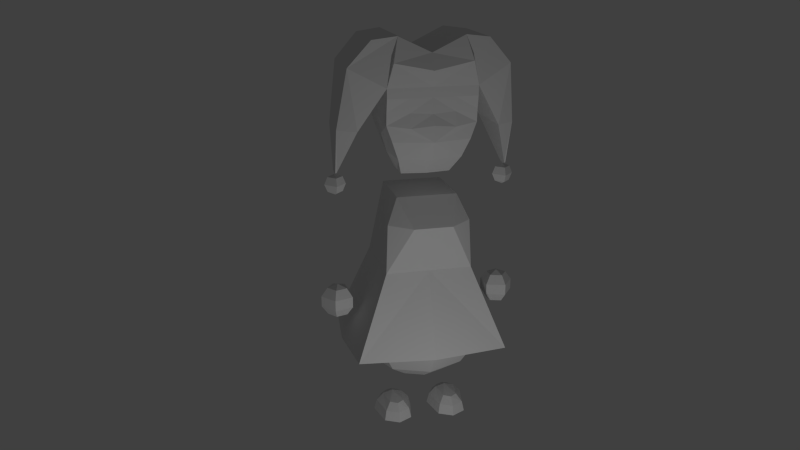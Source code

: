 # Source: hero.blend  (saved by Blender 2.76.0; exported with 4.5.12 LTS)
import bpy
from mathutils import Matrix  # noqa: F401  (used for matrix-valued properties, if any)

bpy.ops.wm.read_factory_settings(use_empty=True)
scene = bpy.context.scene
scene.name = 'Scene'

# ---- collections
col_collection_1 = bpy.data.collections.new('Collection 1'); scene.collection.children.link(col_collection_1)

# ---- materials (node trees are filled in below, after node groups)
mat_material = bpy.data.materials.new('Material')
mat_material.alpha_threshold = 0.0
mat_material.use_transparent_shadow = False
mat_material.roughness = 0.5
mat_material.line_color = (0.0, 0.0, 0.0, 1.0)

# ---- material node trees

# ---- world
world_world = bpy.data.worlds.new('World'); scene.world = world_world
world_world.color = (0.05088, 0.05088, 0.05088)
world_world.use_sun_shadow = False
world_world.sun_shadow_jitter_overblur = 0.0
world_world.cycles.sampling_method = 'MANUAL'
world_world.cycles.sample_map_resolution = 256

# ---- cameras
cam_camera_001 = bpy.data.cameras.new('Camera.001')
cam_camera_001.clip_end = 100.0
cam_camera_001.lens = 35.0
cam_camera_001.sensor_width = 32.0
cam_camera_001.sensor_height = 18.0
cam_camera_001.display_size = 2.0
cam_camera_001.dof.focus_distance = 0.0
cam_camera_001.dof.aperture_fstop = 128.0
cam_camera_001.dof.aperture_blades = 6

# ---- lights
light_point = bpy.data.lights.new('Point', 'POINT')
light_point.transmission_factor = 0.0
light_point.energy = 100.0
light_point.shadow_buffer_clip_start = 0.5
light_point.shadow_soft_size = 0.1
light_point.shadow_maximum_resolution = 0.006
light_point.use_absolute_resolution = True
light_point.cycles.use_multiple_importance_sampling = False

# ---- meshes
me_cube = bpy.data.meshes.new('Cube')
me_cube.from_pydata([(-0.8492, -0.6897, 0.501), (-0.8492, 0.6918, 0.501), (-0.338, -0.3368, 2.277), (-0.338, 0.3385, 2.277), (-0.4863, -0.4639, 1.444), (-0.2433, -0.4639, 1.444), (-0.1692, -0.3368, 2.277), (-0.4625, -0.4359, 1.997), (-0.2177, -0.6382, 1.997), (-0.338, 0.0008485, 2.277), (-0.4863, 0.4372, 1.444), (-0.4863, -0.01336, 1.444), (-0.4121, -0.006256, 1.997), (-0.5295, -0.5295, 0.5004), (-0.4053, -0.4053, 0.2374), (-0.2193, -0.2193, 0.0617), (-0.7488, -1.383e-08, 0.5004), (-0.5731, 2.505e-08, 0.2374), (-0.3102, 1.356e-08, 0.0617), (-0.5295, 0.5295, 0.5004), (-0.4053, 0.4053, 0.2374), (-0.2193, 0.2193, 0.0617), (-0.9178, 0.001055, 0.501), (0.8492, -0.6897, 0.501), (0.8492, 0.6918, 0.501), (0.338, -0.3368, 2.277), (0.338, 0.3385, 2.277), (0.4863, -0.4639, 1.444), (0.2433, -0.4639, 1.444), (0.0, -0.3368, 2.277), (0.0, -0.4639, 1.444), (0.1692, -0.3368, 2.277), (0.4625, -0.4359, 1.997), (0.2177, -0.6382, 1.997), (0.0, -0.6382, 1.997), (0.338, 0.0008485, 2.277), (0.4863, 0.4372, 1.444), (0.4863, -0.01336, 1.444), (0.0, 0.3385, 2.277), (0.0, 0.4372, 1.444), (0.4121, -0.006256, 1.997), (0.0, 0.7488, 0.5004), (0.0, 0.5731, 0.2374), (0.0, 0.3102, 0.0617), (0.0, -0.7488, 0.5004), (0.0, -0.5731, 0.2374), (0.0, -0.3102, 0.0617), (0.0, 0.0, 0.0), (0.5295, -0.5295, 0.5004), (0.4053, -0.4053, 0.2374), (0.2193, -0.2193, 0.0617), (0.7488, -1.383e-08, 0.5004), (0.5731, 2.505e-08, 0.2374), (0.3102, 1.356e-08, 0.0617), (0.5295, 0.5295, 0.5004), (0.4053, 0.4053, 0.2374), (0.2193, 0.2193, 0.0617), (0.9178, 0.001055, 0.501), (0.0, -0.795, 0.5004), (0.0, 0.8083, 0.5004), (0.2139, -0.05216, -0.2613), (0.1317, -0.05216, -0.3434), (0.2632, 0.0403, -0.2804), (0.2172, 0.08632, -0.3455), (0.2003, 0.1032, -0.4557), (0.3261, 0.06634, -0.2804), (0.3261, 0.1314, -0.3455), (0.3261, 0.1552, -0.4557), (0.3261, -0.05216, -0.2312), (0.3889, 0.0403, -0.2804), (0.435, 0.08632, -0.3455), (0.4518, 0.1032, -0.4557), (0.4383, -0.05216, -0.2613), (0.5204, -0.05216, -0.3434), (0.5505, -0.05216, -0.4557), (0.4054, -0.2759, -0.2613), (0.4635, -0.334, -0.3434), (0.4848, -0.3552, -0.4557), (0.3261, -0.33, -0.2613), (0.3261, -0.4121, -0.3434), (0.3261, -0.4422, -0.4557), (0.2467, -0.2759, -0.2613), (0.1886, -0.334, -0.3434), (0.1674, -0.3552, -0.4557), (0.1016, -0.05216, -0.4557), (-0.44, -0.05217, -0.2613), (-0.5221, -0.05217, -0.3434), (-0.3906, 0.04029, -0.2804), (-0.4367, 0.08632, -0.3455), (-0.4535, 0.1032, -0.4557), (-0.3278, 0.06633, -0.2804), (-0.3278, 0.1314, -0.3455), (-0.3278, 0.1552, -0.4557), (-0.3278, -0.05217, -0.2312), (-0.2649, 0.04029, -0.2804), (-0.2189, 0.08632, -0.3455), (-0.202, 0.1032, -0.4557), (-0.2156, -0.05217, -0.2613), (-0.1334, -0.05217, -0.3434), (-0.1033, -0.05217, -0.4557), (-0.2484, -0.2759, -0.2613), (-0.1903, -0.334, -0.3434), (-0.1691, -0.3552, -0.4557), (-0.3278, -0.33, -0.2613), (-0.3278, -0.4121, -0.3434), (-0.3278, -0.4422, -0.4557), (-0.4071, -0.2759, -0.2613), (-0.4652, -0.334, -0.3434), (-0.4865, -0.3552, -0.4557), (-0.5522, -0.05217, -0.4557), (-0.9566, -0.009647, 1.193), (-1.074, -0.009647, 1.155), (-1.147, -0.009647, 1.055), (-1.147, -0.009647, 0.9317), (-1.074, -0.009647, 0.8317), (-0.9566, -0.009647, 0.7935), (-0.9929, 0.1022, 1.155), (-1.015, 0.1713, 1.055), (-1.015, 0.1713, 0.9317), (-0.9929, 0.1022, 0.8317), (-0.8615, 0.05945, 1.155), (-0.8027, 0.1022, 1.055), (-0.8027, 0.1022, 0.9317), (-0.8615, 0.05945, 0.8317), (-0.8615, -0.07875, 1.155), (-0.8027, -0.1215, 1.055), (-0.8027, -0.1215, 0.9317), (-0.8615, -0.07875, 0.8317), (-0.9929, -0.1215, 1.155), (-1.015, -0.1905, 1.055), (-1.015, -0.1905, 0.9317), (-0.9929, -0.1215, 0.8317), (0.9549, -0.009647, 1.193), (1.072, -0.009647, 1.155), (1.145, -0.009647, 1.055), (1.145, -0.009647, 0.9317), (1.072, -0.009647, 0.8317), (0.9549, -0.009647, 0.7935), (0.9912, 0.1022, 1.155), (1.014, 0.1713, 1.055), (1.014, 0.1713, 0.9317), (0.9912, 0.1022, 0.8317), (0.8598, 0.05945, 1.155), (0.801, 0.1022, 1.055), (0.801, 0.1022, 0.9317), (0.8598, 0.05945, 0.8317), (0.8598, -0.07875, 1.155), (0.801, -0.1215, 1.055), (0.801, -0.1215, 0.9317), (0.8598, -0.07875, 0.8317), (0.9912, -0.1215, 1.155), (1.014, -0.1905, 1.055), (1.014, -0.1905, 0.9317), (0.9912, -0.1215, 0.8317), (-0.2603, -0.2063, 2.506), (-0.4796, -0.5028, 3.493), (-0.2603, 0.1382, 2.506), (-0.4796, 0.4835, 3.493), (-0.3504, -0.441, 4.011), (-0.3504, 0.4217, 4.011), (-0.7641, -0.3579, 3.024), (-0.7641, 0.3386, 3.024), (-0.6194, -0.4103, 3.976), (-0.6194, 0.3911, 3.976), (-0.9684, -0.2305, 3.024), (-0.9684, 0.2113, 3.024), (-0.8684, -0.3781, 3.696), (-0.8684, 0.3589, 3.696), (-0.95, -0.08269, 2.521), (-0.95, 0.06339, 2.521), (-0.9633, -0.08269, 2.521), (-0.9633, 0.06339, 2.521), (-0.415, -0.5407, 3.752), (-0.4796, -0.5028, 3.383), (-0.4796, 0.4835, 3.383), (-0.4796, -0.469, 3.098), (-0.4662, 0.4775, 3.137), (-0.416, -0.4691, 2.919), (-0.4796, -0.479, 3.241), (-0.233, -0.5028, 3.383), (-0.233, -0.5335, 3.07), (-0.233, -0.4943, 3.226), (-0.3382, -0.4051, 2.713), (-0.3699, 0.2398, 2.774), (-0.4248, 0.3617, 2.955), (-0.446, -0.05369, 2.937), (-0.3956, -0.08263, 2.743), (-0.4796, 0.007275, 3.117), (-0.2603, -0.03404, 2.506), (-1.041, -0.009647, 2.294), (-0.9566, -0.009647, 2.258), (-0.9566, 0.07521, 2.463), (-0.9566, 0.1104, 2.378), (-0.9566, 0.07521, 2.294), (-0.8718, -0.009647, 2.463), (-0.8366, -0.009647, 2.378), (-0.8718, -0.009647, 2.294), (-0.9566, -0.0945, 2.463), (-0.9566, -0.1296, 2.378), (-0.9566, -0.0945, 2.294), (-0.9566, -0.009647, 2.498), (-1.041, -0.009647, 2.463), (-1.077, -0.009647, 2.378), (0.2874, -0.2063, 2.506), (0.5067, -0.5028, 3.493), (0.2874, 0.1382, 2.506), (0.5067, 0.4835, 3.493), (0.3775, -0.441, 4.011), (0.3775, 0.4217, 4.011), (0.7912, -0.3579, 3.024), (0.7912, 0.3386, 3.024), (0.6465, -0.4103, 3.976), (0.6465, 0.3911, 3.976), (0.01356, -0.441, 3.836), (0.01356, 0.4217, 3.836), (0.01356, -0.5028, 3.493), (0.01356, 0.4835, 3.493), (0.01356, 0.1962, 2.506), (0.01356, -0.2446, 2.506), (0.9955, -0.2305, 3.024), (0.9955, 0.2113, 3.024), (0.8956, -0.3781, 3.696), (0.8956, 0.3589, 3.696), (0.9771, -0.08269, 2.521), (0.9771, 0.06339, 2.521), (0.9904, -0.08269, 2.521), (0.9904, 0.06339, 2.521), (0.4421, -0.5407, 3.752), (0.01356, -0.5407, 3.664), (0.5067, -0.5028, 3.383), (0.5067, 0.4835, 3.383), (0.01356, 0.4835, 3.383), (0.01356, -0.5028, 3.383), (0.5067, -0.469, 3.098), (0.4933, 0.4775, 3.137), (0.01356, -0.5642, 3.096), (0.01356, 0.4835, 3.051), (0.01356, -0.5735, 2.919), (0.4432, -0.4691, 2.919), (0.5067, -0.479, 3.241), (0.2602, -0.5028, 3.383), (0.01356, -0.5153, 3.212), (0.2602, -0.5335, 3.07), (0.2602, -0.4943, 3.226), (0.01356, -0.4764, 2.713), (0.3653, -0.4051, 2.713), (0.3971, 0.2398, 2.774), (0.01356, 0.2978, 2.774), (0.4519, 0.3617, 2.955), (0.4731, -0.05369, 2.937), (0.4227, -0.08263, 2.743), (0.5067, 0.007275, 3.117), (0.2874, -0.03404, 2.506), (1.069, -0.009647, 2.294), (0.9837, -0.009647, 2.258), (0.9837, 0.07521, 2.463), (0.9837, 0.1104, 2.378), (0.9837, 0.07521, 2.294), (0.8989, -0.009647, 2.463), (0.8637, -0.009647, 2.378), (0.8989, -0.009647, 2.294), (0.9837, -0.0945, 2.463), (0.9837, -0.1296, 2.378), (0.9837, -0.0945, 2.294), (0.9837, -0.009647, 2.498), (1.069, -0.009647, 2.463), (1.104, -0.009647, 2.378)], [(161, 163), (210, 212)], [(8, 6, 2, 7), (5, 30, 34, 8), (29, 6, 8, 34), (4, 5, 8, 7), (9, 12, 7, 2), (3, 10, 11, 12, 9), (10, 3, 38, 39), (59, 1, 10, 39), (29, 38, 3, 9, 2, 6), (4, 7, 12, 11), (45, 44, 13, 14), (46, 45, 14, 15), (15, 14, 17, 18), (14, 13, 16, 17), (18, 17, 20, 21), (17, 16, 19, 20), (47, 46, 15), (47, 15, 18), (47, 18, 21), (47, 21, 43), (20, 19, 41, 42), (21, 20, 42, 43), (44, 58, 0, 22, 16, 13), (0, 58, 30, 4), (1, 59, 41, 19, 16, 22), (0, 4, 11, 22), (1, 22, 11, 10), (33, 32, 25, 31), (28, 33, 34, 30), (29, 34, 33, 31), (27, 32, 33, 28), (35, 25, 32, 40), (26, 35, 40, 37, 36), (36, 39, 38, 26), (59, 39, 36, 24), (29, 31, 25, 35, 26, 38), (27, 37, 40, 32), (45, 49, 48, 44), (46, 50, 49, 45), (50, 53, 52, 49), (49, 52, 51, 48), (53, 56, 55, 52), (52, 55, 54, 51), (47, 50, 46), (47, 53, 50), (47, 56, 53), (47, 43, 56), (55, 42, 41, 54), (56, 43, 42, 55), (44, 48, 51, 57, 23, 58), (23, 27, 30, 58), (24, 57, 51, 54, 41, 59), (23, 57, 37, 27), (24, 36, 37, 57), (61, 60, 62, 63), (63, 62, 65, 66), (64, 63, 66, 67), (66, 65, 69, 70), (67, 66, 70, 71), (70, 69, 72, 73), (71, 70, 73, 74), (73, 72, 75, 76), (74, 73, 76, 77), (76, 75, 78, 79), (77, 76, 79, 80), (80, 79, 82, 83), (79, 78, 81, 82), (84, 61, 63, 64), (60, 68, 62), (62, 68, 65), (65, 68, 69), (69, 68, 72), (72, 68, 75), (75, 68, 78), (78, 68, 81), (83, 82, 61, 84), (81, 68, 60), (82, 81, 60, 61), (67, 71, 74, 77, 80, 83, 84, 64), (86, 85, 87, 88), (88, 87, 90, 91), (89, 88, 91, 92), (91, 90, 94, 95), (92, 91, 95, 96), (95, 94, 97, 98), (96, 95, 98, 99), (98, 97, 100, 101), (99, 98, 101, 102), (101, 100, 103, 104), (102, 101, 104, 105), (105, 104, 107, 108), (104, 103, 106, 107), (109, 86, 88, 89), (85, 93, 87), (87, 93, 90), (90, 93, 94), (94, 93, 97), (97, 93, 100), (100, 93, 103), (103, 93, 106), (108, 107, 86, 109), (106, 93, 85), (107, 106, 85, 86), (92, 96, 99, 102, 105, 108, 109, 89), (113, 112, 117, 118), (114, 113, 118, 119), (112, 111, 116, 117), (118, 117, 121, 122), (119, 118, 122, 123), (117, 116, 120, 121), (122, 121, 125, 126), (123, 122, 126, 127), (121, 120, 124, 125), (126, 125, 129, 130), (127, 126, 130, 131), (125, 124, 128, 129), (111, 110, 116), (115, 114, 119), (115, 119, 123), (116, 110, 120), (115, 123, 127), (120, 110, 124), (115, 127, 131), (124, 110, 128), (115, 131, 114), (130, 129, 112, 113), (128, 110, 111), (131, 130, 113, 114), (129, 128, 111, 112), (135, 134, 139, 140), (136, 135, 140, 141), (134, 133, 138, 139), (140, 139, 143, 144), (141, 140, 144, 145), (139, 138, 142, 143), (144, 143, 147, 148), (145, 144, 148, 149), (143, 142, 146, 147), (148, 147, 151, 152), (149, 148, 152, 153), (147, 146, 150, 151), (133, 132, 138), (137, 136, 141), (137, 141, 145), (138, 132, 142), (137, 145, 149), (142, 132, 146), (137, 149, 153), (146, 132, 150), (137, 153, 136), (152, 151, 134, 135), (150, 132, 133), (153, 152, 135, 136), (151, 150, 133, 134), (164, 170, 168, 160), (165, 171, 170, 164), (161, 169, 171, 165), (161, 160, 168, 169), (160, 155, 166, 164), (165, 164, 166, 167), (157, 161, 165, 167), (157, 167, 163, 159), (163, 167, 166, 162), (172, 158, 162, 166, 155), (159, 163, 162, 158), (215, 228, 172, 155), (213, 158, 172, 228), (159, 158, 213, 214), (157, 159, 214, 216), (173, 179, 232, 215, 155), (216, 231, 174, 157), (173, 155, 157, 174), (157, 155, 160, 161), (181, 241, 232, 179), (177, 237, 235, 180, 175), (182, 244, 237, 177), (154, 188, 156, 217, 218), (175, 178, 173, 174, 176, 187), (178, 181, 179, 173), (175, 180, 181, 178), (180, 235, 241, 181), (154, 218, 244, 182), (174, 231, 236, 176), (236, 247, 183, 184, 176), (156, 183, 247, 217), (175, 187, 185, 177), (176, 184, 185, 187), (182, 177, 185, 186), (183, 186, 185, 184), (188, 154, 182, 186), (156, 188, 186, 183), (193, 192, 195, 196), (192, 191, 194, 195), (195, 194, 197, 198), (196, 195, 198, 199), (168, 170, 200), (171, 169, 200), (169, 168, 200), (198, 197, 201, 202), (200, 170, 171), (169, 168, 170, 171), (190, 189, 193), (202, 201, 191, 192), (189, 202, 192, 193), (201, 200, 191), (191, 200, 194), (190, 193, 196), (194, 200, 197), (190, 196, 199), (190, 199, 189), (199, 198, 202, 189), (197, 200, 201), (219, 209, 223, 225), (220, 219, 225, 226), (210, 220, 226, 224), (210, 224, 223, 209), (209, 219, 221, 204), (220, 222, 221, 219), (206, 222, 220, 210), (206, 208, 212, 222), (212, 211, 221, 222), (227, 204, 221, 211, 207), (208, 207, 211, 212), (215, 204, 227, 228), (213, 228, 227, 207), (208, 214, 213, 207), (206, 216, 214, 208), (229, 204, 215, 232, 240), (216, 206, 230, 231), (229, 230, 206, 204), (206, 210, 209, 204), (243, 240, 232, 241), (238, 233, 242, 235, 237), (245, 238, 237, 244), (203, 218, 217, 205, 252), (233, 251, 234, 230, 229, 239), (239, 229, 240, 243), (233, 239, 243, 242), (242, 243, 241, 235), (203, 245, 244, 218), (230, 234, 236, 231), (236, 234, 248, 246, 247), (205, 217, 247, 246), (233, 238, 249, 251), (234, 251, 249, 248), (245, 250, 249, 238), (246, 248, 249, 250), (252, 250, 245, 203), (205, 246, 250, 252), (257, 260, 259, 256), (256, 259, 258, 255), (259, 262, 261, 258), (260, 263, 262, 259), (223, 264, 225), (226, 264, 224), (224, 264, 223), (262, 266, 265, 261), (264, 226, 225), (224, 226, 225, 223), (254, 257, 253), (266, 256, 255, 265), (253, 257, 256, 266), (265, 255, 264), (255, 258, 264), (254, 260, 257), (258, 261, 264), (254, 263, 260), (254, 253, 263), (263, 253, 266, 262), (261, 265, 264)])
me_cube.materials.append(mat_material)
me_cube.use_remesh_preserve_volume = False
me_cube.use_remesh_preserve_attributes = False
me_cube.use_mirror_vertex_groups = False
me_cube.update()
arm_armature = bpy.data.armatures.new('Armature')  # bones are not reproduced

# ---- objects
ob_armature = bpy.data.objects.new('Armature', arm_armature)
ob_hero = bpy.data.objects.new('hero', me_cube)
ob_point = bpy.data.objects.new('Point', light_point)
ob_camera = bpy.data.objects.new('Camera', cam_camera_001)

# ---- transforms, parenting, visibility, modifiers, constraints
ob_armature.location = (-0.01218, -0.03454, 1.238)
ob_armature.lineart.crease_threshold = 0.0
ob_hero.parent = ob_armature
ob_hero.matrix_parent_inverse = Matrix(((1.0, 0.0, 0.0, 0.01218), (0.0, 1.0, -1.863e-09, 0.03454), (0.0, 0.0, 1.0, -1.238), (0.0, 0.0, 0.0, 1.0)))
ob_hero.location = (0.0008482, 0.0003634, 0.4557)
ob_hero.lock_rotations_4d = False
ob_hero.empty_display_type = 'ARROWS'
ob_hero.lineart.crease_threshold = 0.0
_vg = ob_hero.vertex_groups.new(name='Bone')
for _i, _w in zip([0, 1, 2, 3, 4, 5, 6, 7, 8, 10, 13, 14, 15, 16, 17, 19, 20, 21, 22, 23, 24, 25, 26, 27, 28, 29, 30, 31, 32, 33, 34, 36, 38, 39, 41, 42, 43, 44, 45, 46, 48, 49, 50, 51, 52, 54, 55, 56, 57, 58, 59], [0.3296, 0.2665, 0.007541, 0.009235, 0.1916, 0.2866, 0.01686, 0.05147, 0.0734, 0.1279, 0.4061, 0.1545, 0.02122, 0.2025, 0.08891, 0.317, 0.1287, 0.0247, 0.2066, 0.1773, 0.1399, 0.01238, 0.043, 0.1814, 0.2821, 0.02659, 0.5868, 0.02061, 0.04974, 0.07336, 0.08797, 0.1155, 0.05315, 0.6644, 0.2516, 0.124, 0.0453, 0.5501, 0.2076, 0.05576, 0.3269, 0.1278, 0.01224, 0.07093, 0.04544, 0.2486, 0.1027, 0.01393, 0.04365, 0.588, 0.2265]): _vg.add([_i], _w, 'REPLACE')
_vg = ob_hero.vertex_groups.new(name='Bone.001')
for _i, _w in zip([0, 1, 2, 3, 4, 5, 6, 7, 8, 9, 10, 11, 12, 13, 14, 16, 17, 19, 20, 22, 27, 28, 29, 30, 31, 33, 34, 39, 41, 42, 44, 58, 59, 110, 111, 112, 113, 114, 115, 116, 117, 118, 119, 120, 121, 122, 123, 124, 125, 126, 127, 128, 129, 130, 131], [0.2501, 0.2458, 0.06291, 0.0791, 0.6601, 0.5186, 0.05148, 0.1541, 0.1054, 0.007857, 0.7561, 0.9956, 0.1737, 0.1284, 0.04746, 0.2219, 0.07269, 0.1311, 0.05448, 0.3063, 0.04997, 0.08118, 0.03261, 0.1681, 0.01131, 0.02836, 0.06124, 0.1194, 0.04998, 0.005065, 0.04433, 0.0501, 0.0554, 1.0, 1.0, 1.0, 1.0, 1.0, 1.0, 1.0, 1.0, 1.0, 1.0, 1.0, 1.0, 1.0, 1.0, 1.0, 1.0, 1.0, 1.0, 1.0, 1.0, 1.0, 1.0]): _vg.add([_i], _w, 'REPLACE')
_vg = ob_hero.vertex_groups.new(name='Bone.002')
for _i, _w in zip([0, 1, 4, 5, 6, 8, 13, 19, 23, 24, 25, 26, 27, 28, 29, 30, 31, 32, 33, 34, 35, 36, 37, 38, 39, 40, 41, 42, 43, 44, 45, 48, 49, 50, 51, 52, 54, 55, 56, 57, 58, 59, 132, 133, 134, 135, 136, 137, 138, 139, 140, 141, 142, 143, 144, 145, 146, 147, 148, 149, 150, 151, 152, 153], [0.0148, 0.01651, 0.05316, 0.08466, 0.02128, 0.03638, 0.0155, 0.01901, 0.6368, 0.6268, 0.08051, 0.1338, 0.689, 0.5333, 0.04967, 0.1733, 0.06356, 0.1959, 0.1217, 0.06912, 0.0264, 0.8048, 0.9955, 0.0114, 0.1295, 0.3234, 0.09331, 0.05907, 0.003833, 0.0945, 0.04947, 0.3369, 0.1315, 0.003269, 0.6734, 0.22, 0.3414, 0.145, 0.02426, 0.8338, 0.09716, 0.09979, 1.0, 1.0, 1.0, 1.0, 1.0, 1.0, 1.0, 1.0, 1.0, 1.0, 1.0, 1.0, 1.0, 1.0, 1.0, 1.0, 1.0, 1.0, 1.0, 1.0, 1.0, 1.0]): _vg.add([_i], _w, 'REPLACE')
_vg = ob_hero.vertex_groups.new(name='Bone.005')
for _i, _w in zip([2, 3, 4, 5, 6, 7, 8, 9, 10, 12, 25, 26, 27, 28, 29, 30, 31, 32, 33, 34, 35, 36, 38, 39, 40, 154, 156, 173, 174, 175, 176, 177, 178, 179, 180, 181, 182, 183, 184, 185, 186, 187, 188, 203, 204, 205, 206, 215, 216, 217, 218, 228, 229, 230, 231, 232, 233, 234, 235, 236, 237, 238, 239, 240, 241, 242, 243, 244, 245, 246, 247, 248, 249, 250, 251, 252], [0.8836, 0.8733, 0.06746, 0.09437, 0.8774, 0.7658, 0.7738, 0.9511, 0.0536, 0.7947, 0.8661, 0.799, 0.06493, 0.09243, 0.8684, 0.05679, 0.8684, 0.7298, 0.7625, 0.7781, 0.9319, 0.01976, 0.8929, 0.05429, 0.6559, 0.8761, 0.8472, 0.04098, 0.04073, 0.1458, 0.127, 0.3268, 0.08148, 0.06211, 0.267, 0.1288, 0.6933, 0.6705, 0.316, 0.2711, 0.7055, 0.1098, 0.9022, 0.8519, 0.00196, 0.8807, 0.001167, 0.04695, 0.03771, 0.924, 0.9117, 0.001362, 0.05043, 0.05118, 0.07148, 0.07641, 0.1544, 0.1399, 0.2754, 0.2384, 0.5621, 0.3314, 0.08935, 0.06631, 0.1579, 0.2726, 0.1337, 0.7688, 0.673, 0.6624, 0.803, 0.3873, 0.2953, 0.6744, 0.1286, 0.8785]): _vg.add([_i], _w, 'REPLACE')
_vg = ob_hero.vertex_groups.new(name='Bone.006')
for _i, _w in zip([154, 155, 156, 157, 158, 159, 162, 163, 172, 173, 174, 175, 176, 177, 178, 179, 180, 181, 182, 183, 184, 187, 203, 204, 205, 206, 207, 208, 209, 210, 211, 212, 213, 214, 215, 216, 217, 218, 221, 222, 227, 228, 229, 230, 231, 232, 233, 234, 235, 236, 237, 238, 239, 240, 241, 242, 243, 244, 245, 246, 247, 248, 249, 250, 251, 252], [0.003522, 0.03516, 0.02049, 0.06832, 0.08748, 0.1129, 0.01465, 0.01959, 0.09009, 0.05593, 0.0847, 0.06644, 0.125, 0.06628, 0.0582, 0.2584, 0.1809, 0.2126, 0.04784, 0.04645, 0.08233, 0.02534, 0.1117, 0.2708, 0.09179, 0.2778, 0.4878, 0.4909, 0.01445, 0.04419, 0.4327, 0.4303, 0.5768, 0.5993, 0.6169, 0.6509, 0.03474, 0.04267, 0.1315, 0.1412, 0.3965, 0.5929, 0.463, 0.4797, 0.6617, 0.6289, 0.6635, 0.6298, 0.4751, 0.5963, 0.2537, 0.5484, 0.6213, 0.534, 0.5617, 0.5345, 0.6125, 0.1251, 0.2571, 0.2723, 0.136, 0.4648, 0.6217, 0.2771, 0.7114, 0.0941]): _vg.add([_i], _w, 'REPLACE')
_vg = ob_hero.vertex_groups.new(name='Bone.008')
for _i, _w in zip([159, 179, 204, 206, 207, 208, 209, 210, 211, 212, 213, 214, 215, 216, 219, 220, 221, 222, 223, 224, 225, 226, 227, 228, 229, 230, 231, 232, 233, 234, 235, 236, 237, 238, 239, 240, 241, 242, 243, 245, 246, 248, 249, 250, 251, 253, 254, 255, 256, 257, 258, 259, 260, 261, 262, 263, 264, 265, 266], [0.001803, 0.01521, 0.681, 0.6757, 0.4588, 0.4576, 0.9625, 0.9453, 0.5512, 0.5528, 0.1398, 0.1387, 0.09268, 0.1145, 0.9835, 0.9832, 0.8586, 0.848, 0.9731, 0.9722, 0.9732, 0.9728, 0.5275, 0.1232, 0.4591, 0.4452, 0.09367, 0.05759, 0.1508, 0.2, 0.03261, 0.02986, 0.0005946, 0.0816, 0.2611, 0.285, 0.05202, 0.09752, 0.1568, 0.02235, 0.04383, 0.1238, 0.07014, 0.01866, 0.1449, 0.9728, 0.9728, 0.9728, 0.9728, 0.9728, 0.9728, 0.9728, 0.9728, 0.9728, 0.9728, 0.9728, 0.9728, 0.9728, 0.9728]): _vg.add([_i], _w, 'REPLACE')
_vg = ob_hero.vertex_groups.new(name='Bone.007')
for _i, _w in zip([154, 155, 156, 157, 158, 159, 160, 161, 162, 163, 166, 167, 172, 173, 174, 175, 176, 177, 178, 179, 180, 181, 182, 183, 184, 185, 186, 187, 188, 213, 214, 215, 216, 217, 218, 227, 228, 231, 232, 235, 236, 237, 238, 240, 241, 242, 243, 244, 245, 247], [0.0833, 0.2495, 0.0992, 0.2236, 0.4285, 0.3997, 0.009163, 0.02703, 0.3892, 0.4018, 0.1243, 0.1286, 0.3603, 0.4407, 0.4174, 0.6425, 0.5424, 0.5281, 0.6051, 0.405, 0.4459, 0.4971, 0.2231, 0.2363, 0.4893, 0.6472, 0.2458, 0.7206, 0.06778, 0.1344, 0.1127, 0.1607, 0.07677, 0.0002152, 0.01339, 0.01418, 0.1399, 0.0801, 0.1612, 0.1674, 0.0866, 0.1355, 0.01214, 0.07881, 0.1737, 0.07703, 0.07211, 0.07955, 0.006534, 0.03541]): _vg.add([_i], _w, 'REPLACE')
_vg = ob_hero.vertex_groups.new(name='Bone.009')
for _i, _w in zip([155, 157, 158, 159, 160, 161, 162, 163, 164, 165, 166, 167, 168, 169, 170, 171, 172, 173, 174, 175, 176, 177, 178, 179, 180, 181, 182, 183, 184, 185, 187, 189, 190, 191, 192, 193, 194, 195, 196, 197, 198, 199, 200, 201, 202, 207, 208, 213, 214, 215, 216, 227, 228, 231, 232, 235, 236, 240, 241], [0.679, 0.6742, 0.4609, 0.4583, 0.962, 0.945, 0.5693, 0.5535, 0.984, 0.9838, 0.8591, 0.8463, 0.9996, 0.9979, 0.9996, 0.9987, 0.5202, 0.4506, 0.4405, 0.1382, 0.1945, 0.07195, 0.2485, 0.2419, 0.0881, 0.1385, 0.008851, 0.03164, 0.1052, 0.05502, 0.1276, 0.9999, 1.0, 0.9999, 0.9999, 0.9999, 0.9999, 0.9999, 1.0, 0.9999, 0.9999, 1.0, 0.9995, 0.9998, 0.9999, 0.0001387, 0.002831, 0.1397, 0.1389, 0.08123, 0.114, 0.005696, 0.1184, 0.09301, 0.07591, 0.03165, 0.02771, 0.02168, 0.05475]): _vg.add([_i], _w, 'REPLACE')
_vg = ob_hero.vertex_groups.new(name='Bone.003')
for _i, _w in zip([0, 1, 13, 14, 15, 16, 17, 18, 19, 20, 21, 22, 41, 42, 43, 44, 45, 46, 47, 48, 49, 50, 54, 55, 56, 58, 59, 85, 86, 87, 88, 89, 90, 91, 92, 93, 94, 95, 96, 97, 98, 99, 100, 101, 102, 103, 104, 105, 106, 107, 108, 109], [0.2716, 0.2738, 0.3138, 0.6339, 0.7541, 0.4436, 0.748, 0.9169, 0.3087, 0.5985, 0.7, 0.3554, 0.09712, 0.1814, 0.2707, 0.09456, 0.1585, 0.2333, 0.2132, 0.01527, 0.0341, 0.06236, 0.02641, 0.05454, 0.08702, 0.0851, 0.08353, 1.0, 1.0, 1.0, 1.0, 1.0, 1.0, 1.0, 1.0, 1.0, 1.0, 1.0, 1.0, 1.0, 1.0, 1.0, 1.0, 1.0, 1.0, 1.0, 1.0, 1.0, 1.0, 1.0, 1.0, 1.0]): _vg.add([_i], _w, 'REPLACE')
_vg = ob_hero.vertex_groups.new(name='Bone.004')
for _i, _w in zip([0, 1, 13, 14, 15, 16, 17, 18, 19, 20, 21, 22, 23, 24, 39, 41, 42, 43, 44, 45, 46, 47, 48, 49, 50, 51, 52, 53, 54, 55, 56, 57, 58, 59, 60, 61, 62, 63, 64, 65, 66, 67, 68, 69, 70, 71, 72, 73, 74, 75, 76, 77, 78, 79, 80, 81, 82, 83, 84], [0.09577, 0.1634, 0.1083, 0.1414, 0.1928, 0.1022, 0.07659, 0.06033, 0.1993, 0.1932, 0.2366, 0.09905, 0.1461, 0.1953, 0.002449, 0.5003, 0.6044, 0.6419, 0.2041, 0.5581, 0.6847, 0.7535, 0.2836, 0.6888, 0.8765, 0.2381, 0.7099, 0.948, 0.3523, 0.6863, 0.8385, 0.1076, 0.169, 0.526, 1.0, 1.0, 1.0, 1.0, 1.0, 1.0, 1.0, 1.0, 1.0, 1.0, 1.0, 1.0, 1.0, 1.0, 1.0, 1.0, 1.0, 1.0, 1.0, 1.0, 1.0, 1.0, 1.0, 1.0, 1.0]): _vg.add([_i], _w, 'REPLACE')
_m = ob_hero.modifiers.new('Armature', 'ARMATURE')
_m.object = ob_armature
ob_point.location = (-0.1653, -4.28, 1.058)
ob_point.hide_viewport = True
ob_point.lineart.crease_threshold = 0.0
ob_camera.location = (-2.443, -9.167, 5.514)
ob_camera.rotation_euler = (1.242, 5.502e-07, -0.238)
ob_camera.hide_viewport = True
ob_camera.lineart.crease_threshold = 0.0

# ---- collection membership
col_collection_1.objects.link(ob_armature)
col_collection_1.objects.link(ob_hero)
col_collection_1.objects.link(ob_point)
col_collection_1.objects.link(ob_camera)

# ---- scene / render settings (as saved in the file)
scene.camera = ob_camera
scene.frame_start = 1; scene.frame_end = 250; scene.frame_set(1)
scene.render.engine = 'BLENDER_EEVEE_NEXT'
scene.render.resolution_percentage = 50
scene.render.dither_intensity = 0.0
scene.cycles.use_denoising = False
scene.cycles.samples = 10
scene.cycles.sampling_pattern = 'TABULATED_SOBOL'
scene.cycles.light_sampling_threshold = 0.0
scene.cycles.use_adaptive_sampling = False
scene.cycles.use_light_tree = False
scene.cycles.blur_glossy = 0.0
scene.cycles.pixel_filter_type = 'GAUSSIAN'
scene.cycles.sample_clamp_indirect = 0.0
scene.view_settings.view_transform = 'Standard'
bpy.context.view_layer.update()
